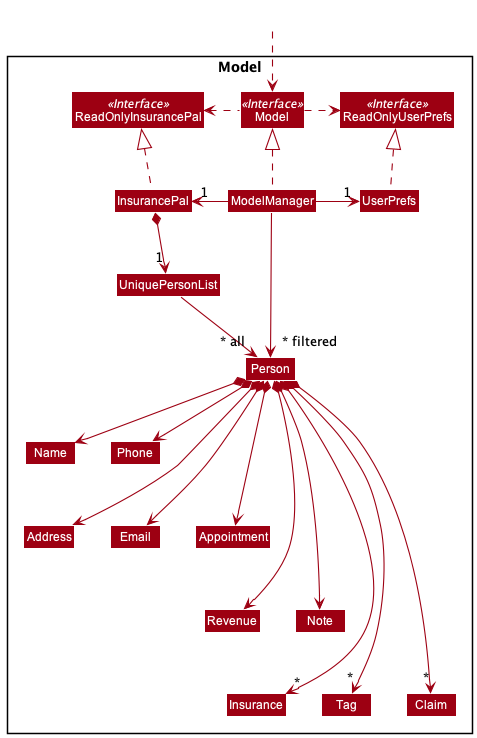

The diagram above was rendered by PlantUML. Its source (embedded in the PNG):
@startuml
!include style.puml
skinparam arrowThickness 1.1
skinparam arrowColor MODEL_COLOR
skinparam classBackgroundColor MODEL_COLOR

Package Model <<Rectangle>>{
Interface ReadOnlyInsurancePal <<Interface>>
Interface ReadOnlyUserPrefs <<Interface>>
Interface Model <<Interface>>
Class InsurancePal
Class ReadOnlyInsurancePal
Class Model
Class ModelManager
Class UserPrefs
Class ReadOnlyUserPrefs


Class UniquePersonList
Class Person
Class Name
Class Phone
Class Email
Class Address
Class Appointment
Class Revenue
Class Note
Class Insurance
Class Tag
Class Claim
}

Class HiddenOutside #FFFFFF
HiddenOutside ..> Model

InsurancePal .up.|> ReadOnlyInsurancePal

ModelManager .up.|> Model
Model .right.> ReadOnlyUserPrefs
Model .left.> ReadOnlyInsurancePal
ModelManager -left-> "1" InsurancePal
ModelManager -right-> "1" UserPrefs
UserPrefs .up.|> ReadOnlyUserPrefs

InsurancePal *--> "1" UniquePersonList
UniquePersonList --> "~* all" Person
Person *--> Name
Person *--> Phone
Person *--> Email
Person *---> Address
Person *---> Appointment
Person *----> Revenue
Person *----> Note
Person *-----> "*" Insurance
Person *-----> "*" Tag
Person *-----> "*" Claim

Name -[hidden]right-> Phone
Phone -[hidden]right-> Address
Address -[hidden]right-> Email

ModelManager -->"~* filtered" Person
@enduml